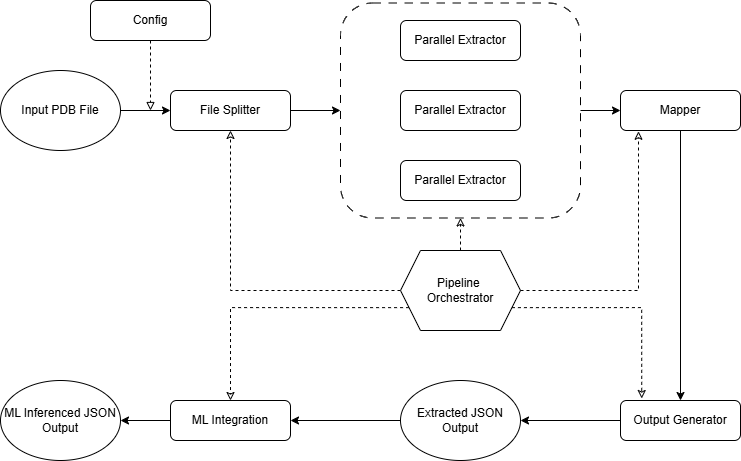

The diagram above was exported from draw.io. Its source (the exported page's mxGraphModel, read from the mxfile embedded in the PNG):
<mxGraphModel dx="1050" dy="522" grid="1" gridSize="10" guides="1" tooltips="1" connect="1" arrows="1" fold="1" page="1" pageScale="1" pageWidth="827" pageHeight="1169" math="0" shadow="0">
  <root>
    <mxCell id="WIyWlLk6GJQsqaUBKTNV-0" />
    <mxCell id="WIyWlLk6GJQsqaUBKTNV-1" parent="WIyWlLk6GJQsqaUBKTNV-0" />
    <mxCell id="GbzjAsTDNtUVbcX-jPJn-20" style="edgeStyle=orthogonalEdgeStyle;rounded=0;orthogonalLoop=1;jettySize=auto;html=1;exitX=1;exitY=0.5;exitDx=0;exitDy=0;entryX=0;entryY=0.5;entryDx=0;entryDy=0;" edge="1" parent="WIyWlLk6GJQsqaUBKTNV-1" source="GbzjAsTDNtUVbcX-jPJn-14" target="GbzjAsTDNtUVbcX-jPJn-4">
      <mxGeometry relative="1" as="geometry" />
    </mxCell>
    <mxCell id="GbzjAsTDNtUVbcX-jPJn-14" value="" style="rounded=1;whiteSpace=wrap;html=1;fontSize=12;glass=0;strokeWidth=1;shadow=0;movable=1;resizable=1;rotatable=1;deletable=1;editable=1;locked=0;connectable=1;dashed=1;dashPattern=8 8;fillColor=none;" vertex="1" parent="WIyWlLk6GJQsqaUBKTNV-1">
      <mxGeometry x="370" y="32.5" width="240" height="215" as="geometry" />
    </mxCell>
    <mxCell id="WIyWlLk6GJQsqaUBKTNV-8" value="No" style="rounded=0;html=1;jettySize=auto;orthogonalLoop=1;fontSize=11;endArrow=block;endFill=0;endSize=8;strokeWidth=1;shadow=0;labelBackgroundColor=none;edgeStyle=orthogonalEdgeStyle;" parent="WIyWlLk6GJQsqaUBKTNV-1" target="WIyWlLk6GJQsqaUBKTNV-11" edge="1">
      <mxGeometry x="0.3333" y="20" relative="1" as="geometry">
        <mxPoint as="offset" />
        <mxPoint x="220" y="370" as="sourcePoint" />
      </mxGeometry>
    </mxCell>
    <mxCell id="GbzjAsTDNtUVbcX-jPJn-25" style="edgeStyle=orthogonalEdgeStyle;rounded=0;orthogonalLoop=1;jettySize=auto;html=1;exitX=0.5;exitY=1;exitDx=0;exitDy=0;curved=0;endArrow=block;endFill=0;dashed=1;" edge="1" parent="WIyWlLk6GJQsqaUBKTNV-1" source="GbzjAsTDNtUVbcX-jPJn-0">
      <mxGeometry relative="1" as="geometry">
        <mxPoint x="180" y="140" as="targetPoint" />
      </mxGeometry>
    </mxCell>
    <mxCell id="GbzjAsTDNtUVbcX-jPJn-0" value="Config" style="rounded=1;whiteSpace=wrap;html=1;fontSize=12;glass=0;strokeWidth=1;shadow=0;" vertex="1" parent="WIyWlLk6GJQsqaUBKTNV-1">
      <mxGeometry x="120" y="30" width="120" height="40" as="geometry" />
    </mxCell>
    <mxCell id="GbzjAsTDNtUVbcX-jPJn-19" style="edgeStyle=orthogonalEdgeStyle;rounded=0;orthogonalLoop=1;jettySize=auto;html=1;exitX=1;exitY=0.5;exitDx=0;exitDy=0;entryX=0;entryY=0.5;entryDx=0;entryDy=0;" edge="1" parent="WIyWlLk6GJQsqaUBKTNV-1" source="GbzjAsTDNtUVbcX-jPJn-2" target="GbzjAsTDNtUVbcX-jPJn-14">
      <mxGeometry relative="1" as="geometry" />
    </mxCell>
    <mxCell id="GbzjAsTDNtUVbcX-jPJn-2" value="File Splitter" style="rounded=1;whiteSpace=wrap;html=1;fontSize=12;glass=0;strokeWidth=1;shadow=0;movable=1;resizable=1;rotatable=1;deletable=1;editable=1;locked=0;connectable=1;" vertex="1" parent="WIyWlLk6GJQsqaUBKTNV-1">
      <mxGeometry x="200" y="120" width="120" height="40" as="geometry" />
    </mxCell>
    <mxCell id="GbzjAsTDNtUVbcX-jPJn-3" value="Parallel Extractor" style="rounded=1;whiteSpace=wrap;html=1;fontSize=12;glass=0;strokeWidth=1;shadow=0;" vertex="1" parent="WIyWlLk6GJQsqaUBKTNV-1">
      <mxGeometry x="430" y="50" width="120" height="40" as="geometry" />
    </mxCell>
    <mxCell id="GbzjAsTDNtUVbcX-jPJn-21" style="edgeStyle=orthogonalEdgeStyle;rounded=0;orthogonalLoop=1;jettySize=auto;html=1;exitX=0.5;exitY=1;exitDx=0;exitDy=0;entryX=0.5;entryY=0;entryDx=0;entryDy=0;" edge="1" parent="WIyWlLk6GJQsqaUBKTNV-1" source="GbzjAsTDNtUVbcX-jPJn-4" target="GbzjAsTDNtUVbcX-jPJn-5">
      <mxGeometry relative="1" as="geometry" />
    </mxCell>
    <mxCell id="GbzjAsTDNtUVbcX-jPJn-4" value="Mapper" style="rounded=1;whiteSpace=wrap;html=1;fontSize=12;glass=0;strokeWidth=1;shadow=0;" vertex="1" parent="WIyWlLk6GJQsqaUBKTNV-1">
      <mxGeometry x="650" y="120" width="120" height="40" as="geometry" />
    </mxCell>
    <mxCell id="GbzjAsTDNtUVbcX-jPJn-22" style="edgeStyle=orthogonalEdgeStyle;rounded=0;orthogonalLoop=1;jettySize=auto;html=1;exitX=0;exitY=0.5;exitDx=0;exitDy=0;entryX=1;entryY=0.5;entryDx=0;entryDy=0;" edge="1" parent="WIyWlLk6GJQsqaUBKTNV-1" source="GbzjAsTDNtUVbcX-jPJn-5" target="GbzjAsTDNtUVbcX-jPJn-11">
      <mxGeometry relative="1" as="geometry" />
    </mxCell>
    <mxCell id="GbzjAsTDNtUVbcX-jPJn-5" value="Output Generator" style="rounded=1;whiteSpace=wrap;html=1;fontSize=12;glass=0;strokeWidth=1;shadow=0;" vertex="1" parent="WIyWlLk6GJQsqaUBKTNV-1">
      <mxGeometry x="650" y="430" width="120" height="40" as="geometry" />
    </mxCell>
    <mxCell id="GbzjAsTDNtUVbcX-jPJn-24" value="" style="edgeStyle=orthogonalEdgeStyle;rounded=0;orthogonalLoop=1;jettySize=auto;html=1;" edge="1" parent="WIyWlLk6GJQsqaUBKTNV-1" source="GbzjAsTDNtUVbcX-jPJn-6" target="GbzjAsTDNtUVbcX-jPJn-12">
      <mxGeometry relative="1" as="geometry" />
    </mxCell>
    <mxCell id="GbzjAsTDNtUVbcX-jPJn-6" value="ML Integration" style="rounded=1;whiteSpace=wrap;html=1;fontSize=12;glass=0;strokeWidth=1;shadow=0;" vertex="1" parent="WIyWlLk6GJQsqaUBKTNV-1">
      <mxGeometry x="200" y="430" width="120" height="40" as="geometry" />
    </mxCell>
    <mxCell id="GbzjAsTDNtUVbcX-jPJn-15" style="edgeStyle=orthogonalEdgeStyle;rounded=0;orthogonalLoop=1;jettySize=auto;html=1;exitX=1;exitY=0.5;exitDx=0;exitDy=0;entryX=0;entryY=0.5;entryDx=0;entryDy=0;" edge="1" parent="WIyWlLk6GJQsqaUBKTNV-1" source="GbzjAsTDNtUVbcX-jPJn-7" target="GbzjAsTDNtUVbcX-jPJn-2">
      <mxGeometry relative="1" as="geometry" />
    </mxCell>
    <mxCell id="GbzjAsTDNtUVbcX-jPJn-7" value="Input PDB File" style="ellipse;whiteSpace=wrap;html=1;" vertex="1" parent="WIyWlLk6GJQsqaUBKTNV-1">
      <mxGeometry x="30" y="100" width="120" height="80" as="geometry" />
    </mxCell>
    <mxCell id="GbzjAsTDNtUVbcX-jPJn-27" style="edgeStyle=orthogonalEdgeStyle;rounded=0;orthogonalLoop=1;jettySize=auto;html=1;exitX=0;exitY=0.5;exitDx=0;exitDy=0;entryX=0.5;entryY=1;entryDx=0;entryDy=0;endArrow=classic;endFill=0;dashed=1;" edge="1" parent="WIyWlLk6GJQsqaUBKTNV-1" source="GbzjAsTDNtUVbcX-jPJn-8" target="GbzjAsTDNtUVbcX-jPJn-2">
      <mxGeometry relative="1" as="geometry" />
    </mxCell>
    <mxCell id="GbzjAsTDNtUVbcX-jPJn-28" style="edgeStyle=orthogonalEdgeStyle;rounded=0;orthogonalLoop=1;jettySize=auto;html=1;exitX=0.5;exitY=0;exitDx=0;exitDy=0;entryX=0.5;entryY=1;entryDx=0;entryDy=0;endArrow=classic;endFill=0;dashed=1;" edge="1" parent="WIyWlLk6GJQsqaUBKTNV-1" source="GbzjAsTDNtUVbcX-jPJn-8" target="GbzjAsTDNtUVbcX-jPJn-14">
      <mxGeometry relative="1" as="geometry" />
    </mxCell>
    <mxCell id="GbzjAsTDNtUVbcX-jPJn-31" style="edgeStyle=orthogonalEdgeStyle;rounded=0;orthogonalLoop=1;jettySize=auto;html=1;exitX=0;exitY=0.75;exitDx=0;exitDy=0;entryX=0.5;entryY=0;entryDx=0;entryDy=0;dashed=1;endArrow=classic;endFill=0;" edge="1" parent="WIyWlLk6GJQsqaUBKTNV-1" source="GbzjAsTDNtUVbcX-jPJn-8" target="GbzjAsTDNtUVbcX-jPJn-6">
      <mxGeometry relative="1" as="geometry" />
    </mxCell>
    <mxCell id="GbzjAsTDNtUVbcX-jPJn-8" value="Pipeline&amp;nbsp;&lt;div&gt;Orchestrator&lt;/div&gt;" style="shape=hexagon;perimeter=hexagonPerimeter2;whiteSpace=wrap;html=1;fixedSize=1;" vertex="1" parent="WIyWlLk6GJQsqaUBKTNV-1">
      <mxGeometry x="430" y="280" width="120" height="80" as="geometry" />
    </mxCell>
    <mxCell id="GbzjAsTDNtUVbcX-jPJn-9" value="Parallel Extractor" style="rounded=1;whiteSpace=wrap;html=1;fontSize=12;glass=0;strokeWidth=1;shadow=0;" vertex="1" parent="WIyWlLk6GJQsqaUBKTNV-1">
      <mxGeometry x="430" y="120" width="120" height="40" as="geometry" />
    </mxCell>
    <mxCell id="GbzjAsTDNtUVbcX-jPJn-10" value="Parallel Extractor" style="rounded=1;whiteSpace=wrap;html=1;fontSize=12;glass=0;strokeWidth=1;shadow=0;" vertex="1" parent="WIyWlLk6GJQsqaUBKTNV-1">
      <mxGeometry x="430" y="190" width="120" height="40" as="geometry" />
    </mxCell>
    <mxCell id="GbzjAsTDNtUVbcX-jPJn-23" value="" style="edgeStyle=orthogonalEdgeStyle;rounded=0;orthogonalLoop=1;jettySize=auto;html=1;" edge="1" parent="WIyWlLk6GJQsqaUBKTNV-1" source="GbzjAsTDNtUVbcX-jPJn-11" target="GbzjAsTDNtUVbcX-jPJn-6">
      <mxGeometry relative="1" as="geometry" />
    </mxCell>
    <mxCell id="GbzjAsTDNtUVbcX-jPJn-11" value="Extracted JSON Output" style="ellipse;whiteSpace=wrap;html=1;" vertex="1" parent="WIyWlLk6GJQsqaUBKTNV-1">
      <mxGeometry x="430" y="410" width="120" height="80" as="geometry" />
    </mxCell>
    <mxCell id="GbzjAsTDNtUVbcX-jPJn-12" value="ML Inferenced JSON Output" style="ellipse;whiteSpace=wrap;html=1;" vertex="1" parent="WIyWlLk6GJQsqaUBKTNV-1">
      <mxGeometry x="30" y="410" width="120" height="80" as="geometry" />
    </mxCell>
    <mxCell id="GbzjAsTDNtUVbcX-jPJn-29" style="edgeStyle=orthogonalEdgeStyle;rounded=0;orthogonalLoop=1;jettySize=auto;html=1;exitX=1;exitY=0.5;exitDx=0;exitDy=0;entryX=0.15;entryY=1.02;entryDx=0;entryDy=0;entryPerimeter=0;dashed=1;endArrow=classic;endFill=0;" edge="1" parent="WIyWlLk6GJQsqaUBKTNV-1" source="GbzjAsTDNtUVbcX-jPJn-8" target="GbzjAsTDNtUVbcX-jPJn-4">
      <mxGeometry relative="1" as="geometry" />
    </mxCell>
    <mxCell id="GbzjAsTDNtUVbcX-jPJn-30" style="edgeStyle=orthogonalEdgeStyle;rounded=0;orthogonalLoop=1;jettySize=auto;html=1;exitX=1;exitY=0.75;exitDx=0;exitDy=0;entryX=0.177;entryY=-0.05;entryDx=0;entryDy=0;entryPerimeter=0;dashed=1;endArrow=classic;endFill=0;" edge="1" parent="WIyWlLk6GJQsqaUBKTNV-1" source="GbzjAsTDNtUVbcX-jPJn-8" target="GbzjAsTDNtUVbcX-jPJn-5">
      <mxGeometry relative="1" as="geometry" />
    </mxCell>
  </root>
</mxGraphModel>